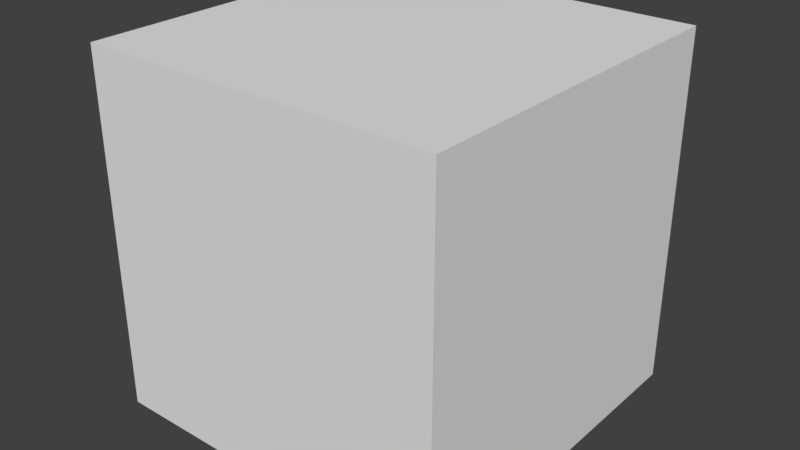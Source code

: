 # Source: default_block.blend  (saved by Blender 2.79.0; exported with 4.5.12 LTS)
import bpy
from mathutils import Matrix  # noqa: F401  (used for matrix-valued properties, if any)

bpy.ops.wm.read_factory_settings(use_empty=True)
scene = bpy.context.scene
scene.name = 'Scene'

# ---- collections
col_collection_1 = bpy.data.collections.new('Collection 1'); scene.collection.children.link(col_collection_1)

# ---- materials (node trees are filled in below, after node groups)
mat_material = bpy.data.materials.new('Material')
mat_material.alpha_threshold = 0.0
mat_material.use_transparent_shadow = False
mat_material.roughness = 0.5
mat_material.line_color = (0.0, 0.0, 0.0, 1.0)

# ---- material node trees

# ---- world
world_world = bpy.data.worlds.new('World'); scene.world = world_world
world_world.color = (0.05088, 0.05088, 0.05088)
world_world.use_sun_shadow = False
world_world.sun_shadow_jitter_overblur = 0.0
world_world.cycles.sampling_method = 'MANUAL'

# ---- meshes
me_cube = bpy.data.meshes.new('Cube')
me_cube.from_pydata([(1.0, 1.0, -1.0), (1.0, -1.0, -1.0), (-1.0, -1.0, -1.0), (-1.0, 1.0, -1.0), (1.0, 1.0, 1.0), (1.0, -1.0, 1.0), (-1.0, -1.0, 1.0), (-1.0, 1.0, 1.0)], [], [(0, 1, 2, 3), (4, 7, 6, 5), (0, 4, 5, 1), (1, 5, 6, 2), (2, 6, 7, 3), (4, 0, 3, 7)])
_uv = me_cube.uv_layers.new(name='UVMap')
_uv.uv.foreach_set('vector', [0.06247, 1.0, 2.167e-05, 1.0, 2.151e-05, 0.9376, 0.06247, 0.9376, 0.125, 0.9375, 0.125, 1.0, 0.0625, 1.0, 0.0625, 0.9375, 0.125, 0.875, 0.125, 0.9375, 0.06259, 0.9375, 0.06259, 0.875, 0.06243, 0.875, 0.06243, 0.9375, -2.157e-05, 0.9375, -2.161e-05, 0.875, 0.125, 0.9375, 0.125, 1.0, 0.1875, 1.0, 0.1875, 0.9375, 0.125, 0.9375, 0.125, 0.875, 0.1875, 0.875, 0.1875, 0.9375])
me_cube.materials.append(mat_material)
me_cube.use_remesh_preserve_volume = False
me_cube.use_remesh_preserve_attributes = False
me_cube.use_mirror_vertex_groups = False
me_cube.update()

# ---- objects
ob_cube = bpy.data.objects.new('Cube', me_cube)

# ---- transforms, parenting, visibility, modifiers, constraints
ob_cube.location = (0.0, 0.0, 0.0)
ob_cube.lock_rotations_4d = False
ob_cube.empty_display_type = 'ARROWS'
ob_cube.lineart.crease_threshold = 0.0

# ---- collection membership
col_collection_1.objects.link(ob_cube)

# ---- scene / render settings (as saved in the file)
scene.frame_start = 1; scene.frame_end = 250; scene.frame_set(1)
scene.render.engine = 'BLENDER_EEVEE_NEXT'
scene.render.resolution_percentage = 50
scene.render.dither_intensity = 0.0
scene.cycles.use_denoising = False
scene.cycles.samples = 128
scene.cycles.sampling_pattern = 'TABULATED_SOBOL'
scene.cycles.use_adaptive_sampling = False
scene.cycles.use_light_tree = False
scene.cycles.blur_glossy = 0.0
scene.cycles.sample_clamp_indirect = 0.0
scene.view_settings.view_transform = 'Standard'
bpy.context.view_layer.update()

# ---- added for rendering (the .blend has no active camera and no usable light): camera, sun
cam_auto = bpy.data.cameras.new('AutoCamera')
cam_auto.lens = 50.0
cam_auto.sensor_width = 36.0
cam_auto.clip_end = 1000.0
ob_auto_camera = bpy.data.objects.new('AutoCamera', cam_auto)
scene.collection.objects.link(ob_auto_camera)
ob_auto_camera.location = (3.20507, -3.84609, 2.56406)
ob_auto_camera.rotation_euler = (1.09748, -7.21219e-08, 0.694738)
scene.camera = ob_auto_camera
light_auto_sun = bpy.data.lights.new('AutoSun', 'SUN')
light_auto_sun.energy = 3.0
light_auto_sun.angle = 0.0523599
ob_auto_sun = bpy.data.objects.new('AutoSun', light_auto_sun)
scene.collection.objects.link(ob_auto_sun)
ob_auto_sun.rotation_euler = (0.872665, 0.174533, 0.523599)
bpy.context.view_layer.update()
